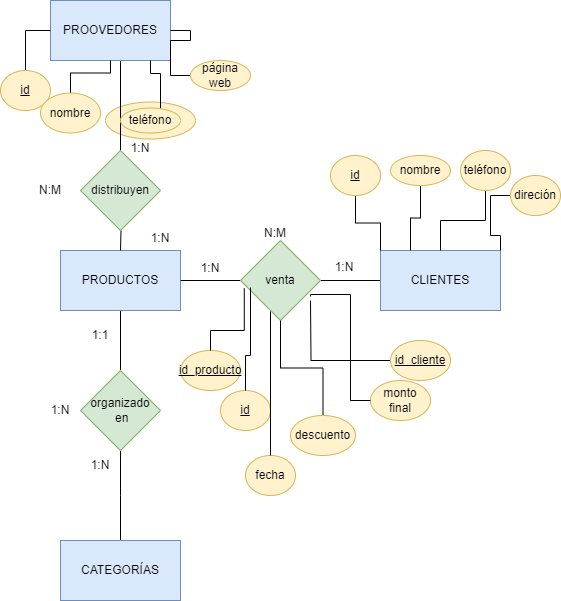

The diagram above was exported from draw.io. Its source (the exported page's mxGraphModel, read from the mxfile embedded in the PNG):
<mxGraphModel dx="996" dy="533" grid="1" gridSize="10" guides="1" tooltips="1" connect="1" arrows="1" fold="1" page="1" pageScale="1" pageWidth="827" pageHeight="1169" math="0" shadow="0">
  <root>
    <mxCell id="0" />
    <mxCell id="1" parent="0" />
    <mxCell id="3m4Mw9AP95hj3dERnBnb-53" value="" style="ellipse;whiteSpace=wrap;html=1;fillColor=#fff2cc;strokeColor=#d6b656;" parent="1" vertex="1">
      <mxGeometry x="205" y="361.5" width="90" height="37" as="geometry" />
    </mxCell>
    <mxCell id="3m4Mw9AP95hj3dERnBnb-15" value="" style="edgeStyle=orthogonalEdgeStyle;rounded=0;orthogonalLoop=1;jettySize=auto;html=1;endArrow=none;endFill=0;" parent="1" source="3m4Mw9AP95hj3dERnBnb-3" target="3m4Mw9AP95hj3dERnBnb-7" edge="1">
      <mxGeometry relative="1" as="geometry" />
    </mxCell>
    <mxCell id="3m4Mw9AP95hj3dERnBnb-3" value="PRODUCTOS" style="rounded=0;whiteSpace=wrap;html=1;fillColor=#dae8fc;strokeColor=#6c8ebf;" parent="1" vertex="1">
      <mxGeometry x="160" y="510" width="120" height="60" as="geometry" />
    </mxCell>
    <mxCell id="54q8cdTu5SfWItSmUTC3-13" style="edgeStyle=orthogonalEdgeStyle;rounded=0;orthogonalLoop=1;jettySize=auto;html=1;endArrow=none;endFill=0;" parent="1" source="3m4Mw9AP95hj3dERnBnb-7" edge="1">
      <mxGeometry relative="1" as="geometry">
        <mxPoint x="220" y="800" as="targetPoint" />
      </mxGeometry>
    </mxCell>
    <mxCell id="3m4Mw9AP95hj3dERnBnb-7" value="&lt;div&gt;organizado&lt;/div&gt;&lt;div&gt;&amp;nbsp;en&lt;/div&gt;" style="rhombus;whiteSpace=wrap;html=1;fillColor=#d5e8d4;strokeColor=#82b366;" parent="1" vertex="1">
      <mxGeometry x="180" y="630" width="80" height="80" as="geometry" />
    </mxCell>
    <mxCell id="3m4Mw9AP95hj3dERnBnb-22" value="" style="edgeStyle=orthogonalEdgeStyle;rounded=0;orthogonalLoop=1;jettySize=auto;html=1;endArrow=none;endFill=0;" parent="1" source="54q8cdTu5SfWItSmUTC3-1" edge="1">
      <mxGeometry relative="1" as="geometry">
        <mxPoint x="220" y="510" as="sourcePoint" />
        <mxPoint x="220" y="320" as="targetPoint" />
      </mxGeometry>
    </mxCell>
    <mxCell id="3m4Mw9AP95hj3dERnBnb-10" value="PROOVEDORES" style="rounded=0;whiteSpace=wrap;html=1;fillColor=#dae8fc;strokeColor=#6c8ebf;" parent="1" vertex="1">
      <mxGeometry x="150" y="260" width="120" height="60" as="geometry" />
    </mxCell>
    <mxCell id="3m4Mw9AP95hj3dERnBnb-13" value="" style="edgeStyle=orthogonalEdgeStyle;rounded=0;orthogonalLoop=1;jettySize=auto;html=1;endArrow=none;endFill=0;" parent="1" source="3m4Mw9AP95hj3dERnBnb-11" target="3m4Mw9AP95hj3dERnBnb-12" edge="1">
      <mxGeometry relative="1" as="geometry" />
    </mxCell>
    <mxCell id="3m4Mw9AP95hj3dERnBnb-11" value="CLIENTES" style="rounded=0;whiteSpace=wrap;html=1;fillColor=#dae8fc;strokeColor=#6c8ebf;" parent="1" vertex="1">
      <mxGeometry x="480" y="510" width="120" height="60" as="geometry" />
    </mxCell>
    <mxCell id="3m4Mw9AP95hj3dERnBnb-26" value="" style="edgeStyle=orthogonalEdgeStyle;rounded=0;orthogonalLoop=1;jettySize=auto;html=1;endArrow=none;endFill=0;" parent="1" source="3m4Mw9AP95hj3dERnBnb-12" target="3m4Mw9AP95hj3dERnBnb-3" edge="1">
      <mxGeometry relative="1" as="geometry" />
    </mxCell>
    <mxCell id="3m4Mw9AP95hj3dERnBnb-12" value="venta" style="rhombus;whiteSpace=wrap;html=1;fillColor=#d5e8d4;strokeColor=#82b366;" parent="1" vertex="1">
      <mxGeometry x="340" y="500" width="80" height="80" as="geometry" />
    </mxCell>
    <mxCell id="54q8cdTu5SfWItSmUTC3-9" style="edgeStyle=orthogonalEdgeStyle;rounded=0;orthogonalLoop=1;jettySize=auto;html=1;entryX=0;entryY=0;entryDx=0;entryDy=0;endArrow=none;endFill=0;" parent="1" source="3m4Mw9AP95hj3dERnBnb-27" target="3m4Mw9AP95hj3dERnBnb-11" edge="1">
      <mxGeometry relative="1" as="geometry" />
    </mxCell>
    <mxCell id="3m4Mw9AP95hj3dERnBnb-27" value="&lt;u&gt;id&lt;/u&gt;" style="ellipse;whiteSpace=wrap;html=1;fillColor=#fff2cc;strokeColor=#d6b656;" parent="1" vertex="1">
      <mxGeometry x="430" y="415" width="50" height="40" as="geometry" />
    </mxCell>
    <mxCell id="54q8cdTu5SfWItSmUTC3-8" style="edgeStyle=orthogonalEdgeStyle;rounded=0;orthogonalLoop=1;jettySize=auto;html=1;entryX=0.25;entryY=0;entryDx=0;entryDy=0;endArrow=none;endFill=0;" parent="1" source="3m4Mw9AP95hj3dERnBnb-28" target="3m4Mw9AP95hj3dERnBnb-11" edge="1">
      <mxGeometry relative="1" as="geometry" />
    </mxCell>
    <mxCell id="3m4Mw9AP95hj3dERnBnb-28" value="nombre" style="ellipse;whiteSpace=wrap;html=1;fillColor=#fff2cc;strokeColor=#d6b656;" parent="1" vertex="1">
      <mxGeometry x="490" y="415" width="60" height="30" as="geometry" />
    </mxCell>
    <mxCell id="3m4Mw9AP95hj3dERnBnb-38" style="edgeStyle=orthogonalEdgeStyle;rounded=0;orthogonalLoop=1;jettySize=auto;html=1;entryX=1;entryY=0;entryDx=0;entryDy=0;endArrow=none;endFill=0;" parent="1" source="3m4Mw9AP95hj3dERnBnb-30" target="3m4Mw9AP95hj3dERnBnb-11" edge="1">
      <mxGeometry relative="1" as="geometry" />
    </mxCell>
    <mxCell id="3m4Mw9AP95hj3dERnBnb-30" value="direción" style="ellipse;whiteSpace=wrap;html=1;fillColor=#fff2cc;strokeColor=#d6b656;" parent="1" vertex="1">
      <mxGeometry x="610" y="435" width="50" height="40" as="geometry" />
    </mxCell>
    <mxCell id="3m4Mw9AP95hj3dERnBnb-36" value="" style="edgeStyle=orthogonalEdgeStyle;rounded=0;orthogonalLoop=1;jettySize=auto;html=1;endArrow=none;endFill=0;" parent="1" source="3m4Mw9AP95hj3dERnBnb-31" target="3m4Mw9AP95hj3dERnBnb-11" edge="1">
      <mxGeometry relative="1" as="geometry" />
    </mxCell>
    <mxCell id="3m4Mw9AP95hj3dERnBnb-31" value="teléfono" style="ellipse;whiteSpace=wrap;html=1;fillColor=#fff2cc;strokeColor=#d6b656;" parent="1" vertex="1">
      <mxGeometry x="560" y="410" width="50" height="40" as="geometry" />
    </mxCell>
    <mxCell id="3m4Mw9AP95hj3dERnBnb-43" style="edgeStyle=orthogonalEdgeStyle;rounded=0;orthogonalLoop=1;jettySize=auto;html=1;entryX=0;entryY=0.5;entryDx=0;entryDy=0;endArrow=none;endFill=0;" parent="1" source="3m4Mw9AP95hj3dERnBnb-39" target="3m4Mw9AP95hj3dERnBnb-10" edge="1">
      <mxGeometry relative="1" as="geometry" />
    </mxCell>
    <mxCell id="3m4Mw9AP95hj3dERnBnb-39" value="&lt;u&gt;id&lt;/u&gt;" style="ellipse;whiteSpace=wrap;html=1;fillColor=#fff2cc;strokeColor=#d6b656;" parent="1" vertex="1">
      <mxGeometry x="100" y="330" width="50" height="40" as="geometry" />
    </mxCell>
    <mxCell id="3m4Mw9AP95hj3dERnBnb-44" value="" style="edgeStyle=orthogonalEdgeStyle;rounded=0;orthogonalLoop=1;jettySize=auto;html=1;endArrow=none;endFill=0;" parent="1" source="3m4Mw9AP95hj3dERnBnb-40" target="3m4Mw9AP95hj3dERnBnb-10" edge="1">
      <mxGeometry relative="1" as="geometry" />
    </mxCell>
    <mxCell id="3m4Mw9AP95hj3dERnBnb-40" value="nombre" style="ellipse;whiteSpace=wrap;html=1;fillColor=#fff2cc;strokeColor=#d6b656;" parent="1" vertex="1">
      <mxGeometry x="140" y="352.5" width="60" height="40" as="geometry" />
    </mxCell>
    <mxCell id="3m4Mw9AP95hj3dERnBnb-52" value="" style="edgeStyle=orthogonalEdgeStyle;rounded=0;orthogonalLoop=1;jettySize=auto;html=1;endArrow=none;endFill=0;" parent="1" source="3m4Mw9AP95hj3dERnBnb-41" target="3m4Mw9AP95hj3dERnBnb-10" edge="1">
      <mxGeometry relative="1" as="geometry">
        <Array as="points">
          <mxPoint x="260" y="333" />
          <mxPoint x="250" y="333" />
        </Array>
      </mxGeometry>
    </mxCell>
    <mxCell id="3m4Mw9AP95hj3dERnBnb-41" value="teléfono" style="ellipse;whiteSpace=wrap;html=1;fillColor=#fff2cc;strokeColor=#d6b656;" parent="1" vertex="1">
      <mxGeometry x="220" y="367.5" width="60" height="25" as="geometry" />
    </mxCell>
    <mxCell id="3m4Mw9AP95hj3dERnBnb-50" style="edgeStyle=orthogonalEdgeStyle;rounded=0;orthogonalLoop=1;jettySize=auto;html=1;endArrow=none;endFill=0;" parent="1" source="3m4Mw9AP95hj3dERnBnb-42" target="3m4Mw9AP95hj3dERnBnb-10" edge="1">
      <mxGeometry relative="1" as="geometry" />
    </mxCell>
    <mxCell id="3m4Mw9AP95hj3dERnBnb-42" value="página web" style="ellipse;whiteSpace=wrap;html=1;fillColor=#fff2cc;strokeColor=#d6b656;" parent="1" vertex="1">
      <mxGeometry x="290" y="320" width="60" height="30" as="geometry" />
    </mxCell>
    <mxCell id="54q8cdTu5SfWItSmUTC3-3" value="&lt;u&gt;id&lt;/u&gt;" style="ellipse;whiteSpace=wrap;html=1;fillColor=#fff2cc;strokeColor=#d6b656;" parent="1" vertex="1">
      <mxGeometry x="320" y="650" width="50" height="40" as="geometry" />
    </mxCell>
    <mxCell id="54q8cdTu5SfWItSmUTC3-4" value="fecha" style="ellipse;whiteSpace=wrap;html=1;fillColor=#fff2cc;strokeColor=#d6b656;" parent="1" vertex="1">
      <mxGeometry x="345" y="715" width="50" height="40" as="geometry" />
    </mxCell>
    <mxCell id="54q8cdTu5SfWItSmUTC3-17" style="edgeStyle=orthogonalEdgeStyle;rounded=0;orthogonalLoop=1;jettySize=auto;html=1;endArrow=none;endFill=0;" parent="1" source="54q8cdTu5SfWItSmUTC3-5" target="3m4Mw9AP95hj3dERnBnb-12" edge="1">
      <mxGeometry relative="1" as="geometry" />
    </mxCell>
    <mxCell id="54q8cdTu5SfWItSmUTC3-5" value="descuento" style="ellipse;whiteSpace=wrap;html=1;fillColor=#fff2cc;strokeColor=#d6b656;" parent="1" vertex="1">
      <mxGeometry x="390" y="675" width="65" height="40" as="geometry" />
    </mxCell>
    <mxCell id="54q8cdTu5SfWItSmUTC3-6" value="monto final" style="ellipse;whiteSpace=wrap;html=1;fillColor=#fff2cc;strokeColor=#d6b656;" parent="1" vertex="1">
      <mxGeometry x="470" y="640" width="60" height="40" as="geometry" />
    </mxCell>
    <mxCell id="54q8cdTu5SfWItSmUTC3-14" value="CATEGORÍAS" style="rounded=0;whiteSpace=wrap;html=1;fillColor=#dae8fc;strokeColor=#6c8ebf;" parent="1" vertex="1">
      <mxGeometry x="160" y="800" width="120" height="60" as="geometry" />
    </mxCell>
    <mxCell id="54q8cdTu5SfWItSmUTC3-15" value="" style="edgeStyle=orthogonalEdgeStyle;rounded=0;orthogonalLoop=1;jettySize=auto;html=1;endArrow=none;endFill=0;" parent="1" target="54q8cdTu5SfWItSmUTC3-1" edge="1">
      <mxGeometry relative="1" as="geometry">
        <mxPoint x="220" y="510" as="sourcePoint" />
        <mxPoint x="220" y="320" as="targetPoint" />
      </mxGeometry>
    </mxCell>
    <mxCell id="54q8cdTu5SfWItSmUTC3-1" value="distribuyen" style="rhombus;whiteSpace=wrap;html=1;fillColor=#d5e8d4;strokeColor=#82b366;" parent="1" vertex="1">
      <mxGeometry x="180" y="410" width="80" height="80" as="geometry" />
    </mxCell>
    <mxCell id="54q8cdTu5SfWItSmUTC3-19" style="edgeStyle=orthogonalEdgeStyle;rounded=0;orthogonalLoop=1;jettySize=auto;html=1;entryX=0.125;entryY=0.588;entryDx=0;entryDy=0;entryPerimeter=0;endArrow=none;endFill=0;" parent="1" source="54q8cdTu5SfWItSmUTC3-3" target="3m4Mw9AP95hj3dERnBnb-12" edge="1">
      <mxGeometry relative="1" as="geometry" />
    </mxCell>
    <mxCell id="54q8cdTu5SfWItSmUTC3-20" style="edgeStyle=orthogonalEdgeStyle;rounded=0;orthogonalLoop=1;jettySize=auto;html=1;entryX=0.375;entryY=0.888;entryDx=0;entryDy=0;entryPerimeter=0;endArrow=none;endFill=0;" parent="1" source="54q8cdTu5SfWItSmUTC3-4" target="3m4Mw9AP95hj3dERnBnb-12" edge="1">
      <mxGeometry relative="1" as="geometry" />
    </mxCell>
    <mxCell id="54q8cdTu5SfWItSmUTC3-21" style="edgeStyle=orthogonalEdgeStyle;rounded=0;orthogonalLoop=1;jettySize=auto;html=1;entryX=0.875;entryY=0.7;entryDx=0;entryDy=0;entryPerimeter=0;endArrow=none;endFill=0;" parent="1" source="54q8cdTu5SfWItSmUTC3-6" target="3m4Mw9AP95hj3dERnBnb-12" edge="1">
      <mxGeometry relative="1" as="geometry">
        <Array as="points">
          <mxPoint x="450" y="660" />
          <mxPoint x="450" y="554" />
          <mxPoint x="410" y="554" />
        </Array>
      </mxGeometry>
    </mxCell>
    <mxCell id="54q8cdTu5SfWItSmUTC3-22" value="1:N" style="text;html=1;strokeColor=none;fillColor=none;align=center;verticalAlign=middle;whiteSpace=wrap;rounded=0;" parent="1" vertex="1">
      <mxGeometry x="414" y="512" width="60" height="30" as="geometry" />
    </mxCell>
    <mxCell id="54q8cdTu5SfWItSmUTC3-23" value="1:N" style="text;html=1;strokeColor=none;fillColor=none;align=center;verticalAlign=middle;whiteSpace=wrap;rounded=0;" parent="1" vertex="1">
      <mxGeometry x="280" y="513" width="60" height="30" as="geometry" />
    </mxCell>
    <mxCell id="54q8cdTu5SfWItSmUTC3-24" value="1:1" style="text;html=1;strokeColor=none;fillColor=none;align=center;verticalAlign=middle;whiteSpace=wrap;rounded=0;" parent="1" vertex="1">
      <mxGeometry x="170" y="580" width="60" height="30" as="geometry" />
    </mxCell>
    <mxCell id="54q8cdTu5SfWItSmUTC3-25" value="N:M" style="text;html=1;strokeColor=none;fillColor=none;align=center;verticalAlign=middle;whiteSpace=wrap;rounded=0;" parent="1" vertex="1">
      <mxGeometry x="120" y="435" width="60" height="30" as="geometry" />
    </mxCell>
    <mxCell id="54q8cdTu5SfWItSmUTC3-26" value="1:N" style="text;html=1;strokeColor=none;fillColor=none;align=center;verticalAlign=middle;whiteSpace=wrap;rounded=0;" parent="1" vertex="1">
      <mxGeometry x="230" y="483" width="60" height="30" as="geometry" />
    </mxCell>
    <mxCell id="54q8cdTu5SfWItSmUTC3-27" value="1:N" style="text;html=1;strokeColor=none;fillColor=none;align=center;verticalAlign=middle;whiteSpace=wrap;rounded=0;" parent="1" vertex="1">
      <mxGeometry x="210" y="392.5" width="60" height="30" as="geometry" />
    </mxCell>
    <mxCell id="54q8cdTu5SfWItSmUTC3-28" value="N:M" style="text;html=1;strokeColor=none;fillColor=none;align=center;verticalAlign=middle;whiteSpace=wrap;rounded=0;" parent="1" vertex="1">
      <mxGeometry x="345" y="478" width="60" height="30" as="geometry" />
    </mxCell>
    <mxCell id="54q8cdTu5SfWItSmUTC3-29" value="1:N" style="text;html=1;strokeColor=none;fillColor=none;align=center;verticalAlign=middle;whiteSpace=wrap;rounded=0;" parent="1" vertex="1">
      <mxGeometry x="170" y="710" width="60" height="30" as="geometry" />
    </mxCell>
    <mxCell id="54q8cdTu5SfWItSmUTC3-33" style="edgeStyle=orthogonalEdgeStyle;rounded=0;orthogonalLoop=1;jettySize=auto;html=1;endArrow=none;endFill=0;" parent="1" source="54q8cdTu5SfWItSmUTC3-30" edge="1">
      <mxGeometry relative="1" as="geometry">
        <mxPoint x="410" y="560" as="targetPoint" />
      </mxGeometry>
    </mxCell>
    <mxCell id="54q8cdTu5SfWItSmUTC3-30" value="&lt;u&gt;id_cliente&lt;/u&gt;" style="ellipse;whiteSpace=wrap;html=1;fillColor=#fff2cc;strokeColor=#d6b656;" parent="1" vertex="1">
      <mxGeometry x="490" y="600" width="60" height="40" as="geometry" />
    </mxCell>
    <mxCell id="54q8cdTu5SfWItSmUTC3-31" value="&lt;u&gt;id_producto&lt;/u&gt;" style="ellipse;whiteSpace=wrap;html=1;fillColor=#fff2cc;strokeColor=#d6b656;" parent="1" vertex="1">
      <mxGeometry x="280" y="610" width="60" height="40" as="geometry" />
    </mxCell>
    <mxCell id="UmpDTO-en3V9a7-cesRG-4" value="1:N" style="text;html=1;strokeColor=none;fillColor=none;align=center;verticalAlign=middle;whiteSpace=wrap;rounded=0;" vertex="1" parent="1">
      <mxGeometry x="130" y="655" width="60" height="30" as="geometry" />
    </mxCell>
    <mxCell id="UmpDTO-en3V9a7-cesRG-5" style="edgeStyle=orthogonalEdgeStyle;rounded=0;orthogonalLoop=1;jettySize=auto;html=1;entryX=0.047;entryY=0.598;entryDx=0;entryDy=0;entryPerimeter=0;endArrow=none;endFill=0;" edge="1" parent="1" source="54q8cdTu5SfWItSmUTC3-31" target="3m4Mw9AP95hj3dERnBnb-12">
      <mxGeometry relative="1" as="geometry" />
    </mxCell>
  </root>
</mxGraphModel>